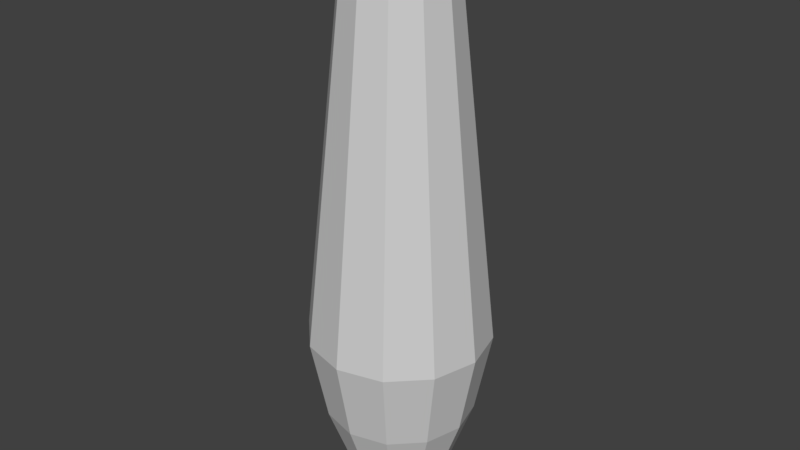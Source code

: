 # Source: BowlingPinCollider.blend  (saved by Blender 2.78.0; exported with 4.5.12 LTS)
import bpy
from mathutils import Matrix  # noqa: F401  (used for matrix-valued properties, if any)

bpy.ops.wm.read_factory_settings(use_empty=True)
scene = bpy.context.scene
scene.name = 'Scene'

# ---- collections
col_collection_1 = bpy.data.collections.new('Collection 1'); scene.collection.children.link(col_collection_1)

# ---- materials (node trees are filled in below, after node groups)
mat_pin = bpy.data.materials.new('Pin')
mat_pin.alpha_threshold = 0.0
mat_pin.use_transparent_shadow = False
mat_pin.diffuse_color = (0.6383, 0.6383, 0.6383, 1.0)
mat_pin.roughness = 0.5
mat_stripe = bpy.data.materials.new('Stripe')
mat_stripe.alpha_threshold = 0.0
mat_stripe.use_transparent_shadow = False
mat_stripe.diffuse_color = (0.5173, 0.01123, 0.007064, 1.0)
mat_stripe.roughness = 0.5

# ---- material node trees

# ---- world
world_world = bpy.data.worlds.new('World'); scene.world = world_world
world_world.color = (0.05088, 0.05088, 0.05088)
world_world.use_sun_shadow = False
world_world.sun_shadow_jitter_overblur = 0.0
world_world.cycles.sampling_method = 'MANUAL'

# ---- meshes
me_mesh = bpy.data.meshes.new('Mesh')
me_mesh.from_pydata([(0.1198, 3.777, -7.765e-07), (0.3414, 3.501, -6.394e-07), (0.1037, 3.777, 0.05989), (0.2366, 3.674, 0.1366), (0.2956, 3.501, 0.1707), (0.5163, 1.157, 0.2981), (0.4241, 0.6127, 0.2449), (0.2894, 0.1899, 0.1671), (0.2496, 0.09379, 0.1441), (0.213, 0.03659, 0.123), (0.1721, 0.0, 0.09938), (5.731e-09, -1.375e-08, 9.018e-09), (0.05989, 3.777, 0.1037), (0.1366, 3.674, 0.2366), (0.1707, 3.501, 0.2956), (0.2981, 1.157, 0.5163), (0.2449, 0.6127, 0.4241), (0.1671, 0.1899, 0.2894), (0.1441, 0.09379, 0.2496), (0.123, 0.03659, 0.213), (0.09938, 0.0, 0.1721), (1.546e-07, 3.777, 0.1198), (9.686e-08, 3.674, 0.2733), (5.96e-08, 3.501, 0.3414), (1.49e-07, 1.157, 0.5962), (3.651e-07, 0.6127, 0.4897), (4.992e-07, 0.1899, 0.3342), (4.396e-07, 0.09379, 0.2882), (3.278e-07, 0.03659, 0.246), (2.049e-07, 0.0, 0.1988), (-0.05989, 3.777, 0.1037), (-0.1366, 3.674, 0.2366), (-0.1707, 3.501, 0.2956), (-0.2981, 1.157, 0.5163), (-0.2449, 0.6127, 0.4241), (-0.1671, 0.1899, 0.2894), (-0.1441, 0.09379, 0.2496), (-0.123, 0.03659, 0.213), (-0.09938, 0.0, 0.1721), (-0.1037, 3.777, 0.05989), (-0.2366, 3.674, 0.1366), (-0.2956, 3.501, 0.1707), (-0.5163, 1.157, 0.2981), (-0.4241, 0.6127, 0.2449), (-0.2894, 0.1899, 0.1671), (-0.2496, 0.09379, 0.1441), (-0.213, 0.03659, 0.123), (-0.1721, 0.0, 0.09938), (-0.1198, 3.777, -4.638e-07), (-0.2733, 3.674, -4.936e-07), (-0.3414, 3.501, -4.936e-07), (-0.5962, 1.157, -2.421e-08), (-0.4898, 0.6127, 2.813e-07), (-0.3342, 0.1899, 4.452e-07), (-0.2882, 0.09379, 4.079e-07), (-0.246, 0.03659, 3.111e-07), (-0.1988, 0.0, 1.883e-07), (-0.1037, 3.777, -0.05989), (-0.2366, 3.674, -0.1366), (-0.2956, 3.501, -0.1707), (-0.5163, 1.157, -0.2981), (-0.4241, 0.6127, -0.2449), (-0.2894, 0.1899, -0.1671), (-0.2496, 0.09379, -0.1441), (-0.213, 0.03659, -0.123), (-0.1721, 0.0, -0.09938), (-0.002694, 3.8, -0.002694), (-0.05989, 3.777, -0.1037), (-0.1366, 3.674, -0.2366), (-0.1707, 3.501, -0.2956), (-0.2981, 1.157, -0.5163), (-0.2449, 0.6127, -0.4241), (-0.1671, 0.1899, -0.2894), (-0.1441, 0.09379, -0.2496), (-0.123, 0.03659, -0.213), (-0.09938, 0.0, -0.1721), (-1.49e-07, 3.777, -0.1198), (-9.313e-08, 3.674, -0.2733), (-9.686e-08, 3.501, -0.3414), (-1.639e-07, 1.157, -0.5962), (-3.949e-07, 0.6127, -0.4898), (-5.141e-07, 0.1899, -0.3342), (-4.247e-07, 0.09379, -0.2882), (-3.278e-07, 0.03659, -0.246), (-1.844e-07, 0.0, -0.1988), (0.05989, 3.777, -0.1037), (0.1366, 3.674, -0.2366), (0.1707, 3.501, -0.2956), (0.2981, 1.157, -0.5163), (0.2449, 0.6127, -0.4241), (0.1671, 0.1899, -0.2894), (0.1441, 0.09379, -0.2496), (0.123, 0.03659, -0.213), (0.09938, 0.0, -0.1721), (0.1037, 3.777, -0.05989), (0.2366, 3.674, -0.1366), (0.2956, 3.501, -0.1707), (0.5163, 1.157, -0.2981), (0.4241, 0.6127, -0.2449), (0.2894, 0.1899, -0.1671), (0.2496, 0.09379, -0.1441), (0.213, 0.03659, -0.123), (0.1721, 0.0, -0.09938), (0.2733, 3.674, -6.799e-07), (0.5962, 1.157, -3.669e-07), (0.4897, 0.6127, -4.712e-07), (0.3342, 0.1899, -5.234e-07), (0.2882, 0.09379, -4.489e-07), (0.246, 0.03659, -3.297e-07), (0.1988, 0.0, -2.103e-07)], [], [(6, 7, 106, 105), (7, 8, 107, 106), (103, 0, 2, 3), (8, 9, 108, 107), (14, 15, 5, 4), (1, 103, 3, 4), (13, 12, 21, 22), (1, 4, 5, 104), (107, 108, 101, 100), (66, 2, 0), (9, 8, 18, 19), (10, 9, 19, 20), (4, 3, 13, 14), (11, 10, 20), (16, 6, 5, 15), (105, 106, 99, 98), (106, 107, 100, 99), (23, 24, 15, 14), (14, 13, 22, 23), (16, 15, 24, 25), (18, 17, 26, 27), (17, 16, 25, 26), (32, 33, 24, 23), (20, 19, 28, 29), (19, 18, 27, 28), (31, 30, 39, 40), (66, 21, 12), (23, 22, 31, 32), (25, 24, 33, 34), (27, 26, 35, 36), (29, 28, 37, 38), (28, 27, 36, 37), (40, 39, 48, 49), (66, 30, 21), (35, 26, 25, 34), (41, 42, 33, 32), (32, 31, 40, 41), (34, 33, 42, 43), (35, 34, 43, 44), (37, 36, 45, 46), (58, 49, 48, 57), (66, 39, 30), (45, 36, 35, 44), (50, 51, 42, 41), (38, 37, 46, 47), (41, 40, 49, 50), (43, 42, 51, 52), (45, 44, 53, 54), (44, 43, 52, 53), (58, 57, 67, 68), (66, 48, 39), (59, 60, 51, 50), (47, 46, 55, 56), (46, 45, 54, 55), (50, 49, 58, 59), (52, 51, 60, 61), (54, 53, 62, 63), (53, 52, 61, 62), (68, 67, 76, 77), (66, 57, 48), (69, 70, 60, 59), (56, 55, 64, 65), (55, 54, 63, 64), (59, 58, 68, 69), (61, 60, 70, 71), (63, 62, 72, 73), (62, 61, 71, 72), (57, 66, 67), (78, 79, 70, 69), (75, 65, 64, 74), (64, 63, 73, 74), (87, 88, 79, 78), (71, 70, 79, 80), (73, 72, 81, 82), (72, 71, 80, 81), (69, 68, 77, 78), (77, 76, 85, 86), (75, 74, 83, 84), (74, 73, 82, 83), (66, 76, 67), (80, 79, 88, 89), (81, 80, 89, 90), (78, 77, 86, 87), (82, 81, 90, 91), (86, 85, 94, 95), (84, 83, 92, 93), (83, 82, 91, 92), (96, 97, 88, 87), (95, 94, 0, 103), (11, 84, 93), (66, 85, 76), (90, 89, 98, 99), (87, 86, 95, 96), (89, 88, 97, 98), (91, 90, 99, 100), (1, 104, 97, 96), (93, 92, 101, 102), (92, 91, 100, 101), (66, 94, 85), (96, 95, 103, 1), (105, 98, 97, 104), (102, 101, 108, 109), (66, 0, 94), (105, 104, 5, 6), (11, 109, 10), (7, 6, 16, 17), (11, 29, 38), (11, 47, 56), (11, 20, 29), (8, 7, 17, 18), (11, 65, 75), (11, 38, 47), (11, 75, 84), (11, 56, 65), (11, 93, 102), (11, 102, 109), (109, 108, 9, 10), (3, 2, 12, 13), (22, 21, 30, 31), (66, 12, 2)])
me_mesh.materials.append(None)
me_mesh.materials.append(None)
me_mesh.use_remesh_preserve_volume = False
me_mesh.use_remesh_preserve_attributes = False
me_mesh.use_mirror_vertex_groups = False
me_mesh.update()

# ---- objects
ob_pin = bpy.data.objects.new('Pin', me_mesh)

# ---- transforms, parenting, visibility, modifiers, constraints
ob_pin.location = (0.0, 0.0, 0.0)
ob_pin.rotation_euler = (1.571, -0.0, -0.0)
ob_pin.lineart.crease_threshold = 0.0
ob_pin.material_slots[0].link = 'OBJECT'; ob_pin.material_slots[0].material = mat_pin
ob_pin.material_slots[1].link = 'OBJECT'; ob_pin.material_slots[1].material = mat_stripe

# ---- collection membership
col_collection_1.objects.link(ob_pin)

# ---- scene / render settings (as saved in the file)
scene.frame_start = 1; scene.frame_end = 250; scene.frame_set(1)
scene.render.engine = 'BLENDER_EEVEE_NEXT'
scene.render.resolution_percentage = 50
scene.render.dither_intensity = 0.0
scene.cycles.use_denoising = False
scene.cycles.samples = 128
scene.cycles.sampling_pattern = 'TABULATED_SOBOL'
scene.cycles.light_sampling_threshold = 0.0
scene.cycles.use_adaptive_sampling = False
scene.cycles.use_light_tree = False
scene.cycles.blur_glossy = 0.0
scene.cycles.sample_clamp_indirect = 0.0
scene.view_settings.view_transform = 'Standard'
bpy.context.view_layer.update()

# ---- added for rendering (the .blend has no active camera and no usable light): camera, sun
cam_auto = bpy.data.cameras.new('AutoCamera')
cam_auto.lens = 50.0
cam_auto.sensor_width = 36.0
cam_auto.clip_end = 1000.0
ob_auto_camera = bpy.data.objects.new('AutoCamera', cam_auto)
scene.collection.objects.link(ob_auto_camera)
ob_auto_camera.location = (3.84647, -4.61577, 4.97718)
ob_auto_camera.rotation_euler = (1.09748, -7.21219e-08, 0.694738)
scene.camera = ob_auto_camera
light_auto_sun = bpy.data.lights.new('AutoSun', 'SUN')
light_auto_sun.energy = 3.0
light_auto_sun.angle = 0.0523599
ob_auto_sun = bpy.data.objects.new('AutoSun', light_auto_sun)
scene.collection.objects.link(ob_auto_sun)
ob_auto_sun.rotation_euler = (0.872665, 0.174533, 0.523599)
bpy.context.view_layer.update()
